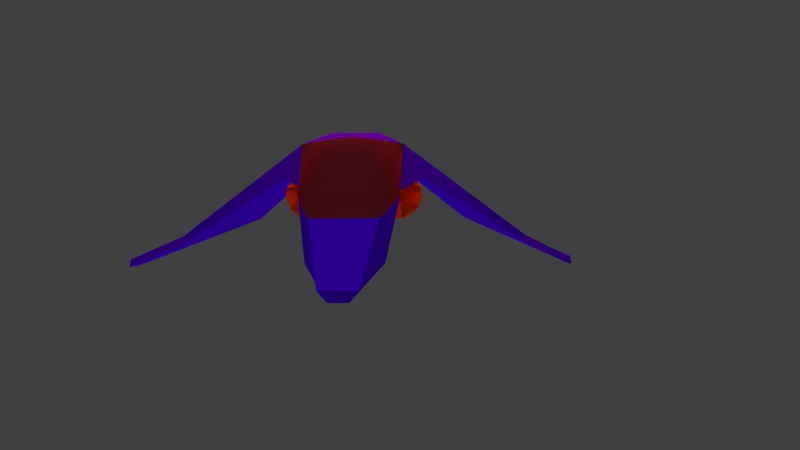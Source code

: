 # Source: ship1.blend  (saved by Blender 2.61.0; exported with 4.5.12 LTS)
import bpy
from mathutils import Matrix  # noqa: F401  (used for matrix-valued properties, if any)

bpy.ops.wm.read_factory_settings(use_empty=True)
scene = bpy.context.scene
scene.name = 'Scene'

# ---- collections
col_collection_1 = bpy.data.collections.new('Collection 1'); scene.collection.children.link(col_collection_1)

# ---- materials (node trees are filled in below, after node groups)
mat_material = bpy.data.materials.new('Material')
mat_material.alpha_threshold = 0.0
mat_material.use_transparent_shadow = False
mat_material.diffuse_color = (0.06741, 0.0, 0.8, 1.0)
mat_material.roughness = 0.5
mat_material.line_color = (0.0, 0.0, 0.0, 1.0)
mat_material_001 = bpy.data.materials.new('Material.001')
mat_material_001.alpha_threshold = 0.0
mat_material_001.use_transparent_shadow = False
mat_material_001.diffuse_color = (0.1193, 0.01095, 0.01702, 1.0)
mat_material_001.roughness = 0.5
mat_material_001.line_color = (0.0, 0.0, 0.0, 0.7)
mat_material_002 = bpy.data.materials.new('Material.002')
mat_material_002.alpha_threshold = 0.0
mat_material_002.use_transparent_shadow = False
mat_material_002.diffuse_color = (0.8, 0.07216, 0.0, 1.0)
mat_material_002.roughness = 0.5
mat_material_002.line_color = (0.0, 0.0, 0.0, 1.0)

# ---- material node trees

# ---- world
world_world = bpy.data.worlds.new('World'); scene.world = world_world
world_world.color = (0.05088, 0.05088, 0.05088)
world_world.use_sun_shadow = False
world_world.sun_shadow_jitter_overblur = 0.0
world_world.cycles.sampling_method = 'MANUAL'
world_world.cycles.sample_map_resolution = 256

# ---- cameras
cam_camera = bpy.data.cameras.new('Camera')
cam_camera.clip_end = 100.0
cam_camera.lens = 35.0
cam_camera.sensor_width = 32.0
cam_camera.sensor_height = 18.0
cam_camera.ortho_scale = 7.314
cam_camera.dof.focus_distance = 0.0
cam_camera.dof.aperture_fstop = 128.0

# ---- lights
light_point_003 = bpy.data.lights.new('Point.003', 'POINT')
light_point_003.color = (1.0, 0.0, 0.0)
light_point_003.transmission_factor = 0.0
light_point_003.energy = 100.0
light_point_003.shadow_buffer_clip_start = 0.5
light_point_003.shadow_soft_size = 1.0
light_point_003.shadow_maximum_resolution = 0.006
light_point_003.use_absolute_resolution = True
light_point_003.cycles.use_multiple_importance_sampling = False
light_point_002 = bpy.data.lights.new('Point.002', 'POINT')
light_point_002.color = (1.0, 0.0, 0.0)
light_point_002.transmission_factor = 0.0
light_point_002.energy = 100.0
light_point_002.shadow_buffer_clip_start = 0.5
light_point_002.shadow_soft_size = 1.0
light_point_002.shadow_maximum_resolution = 0.006
light_point_002.use_absolute_resolution = True
light_point_002.cycles.use_multiple_importance_sampling = False
light_point_001 = bpy.data.lights.new('Point.001', 'POINT')
light_point_001.color = (1.0, 0.0, 0.0)
light_point_001.transmission_factor = 0.0
light_point_001.energy = 100.0
light_point_001.shadow_buffer_clip_start = 0.5
light_point_001.shadow_soft_size = 1.0
light_point_001.shadow_maximum_resolution = 0.006
light_point_001.use_absolute_resolution = True
light_point_001.cycles.use_multiple_importance_sampling = False
light_point = bpy.data.lights.new('Point', 'POINT')
light_point.color = (1.0, 0.0, 0.0)
light_point.transmission_factor = 0.0
light_point.energy = 100.0
light_point.shadow_buffer_clip_start = 0.5
light_point.shadow_soft_size = 1.0
light_point.shadow_maximum_resolution = 0.006
light_point.use_absolute_resolution = True
light_point.cycles.use_multiple_importance_sampling = False
light_lamp_001 = bpy.data.lights.new('Lamp.001', 'SUN')
light_lamp_001.transmission_factor = 0.0
light_lamp_001.cutoff_distance = 30.0
light_lamp_001.angle = 1.571
light_lamp_001.energy = 1.0
light_lamp_001.shadow_buffer_clip_start = 1.001
light_lamp_001.shadow_soft_size = 1.0
light_lamp_001.shadow_cascade_max_distance = 1000.0
light_lamp_001.cycles.use_multiple_importance_sampling = False
light_lamp = bpy.data.lights.new('Lamp', 'SUN')
light_lamp.transmission_factor = 0.0
light_lamp.cutoff_distance = 30.0
light_lamp.angle = 1.571
light_lamp.energy = 1.0
light_lamp.shadow_buffer_clip_start = 1.001
light_lamp.shadow_soft_size = 1.0
light_lamp.shadow_cascade_max_distance = 1000.0
light_lamp.cycles.use_multiple_importance_sampling = False

# ---- meshes
me_cube = bpy.data.meshes.new('Cube')
me_cube.from_pydata([(0.52, -0.9958, 0.05595), (0.5785, -0.9958, 0.05018), (0.6348, -0.9958, 0.03311), (0.6867, -0.9958, 0.00539), (0.7321, -0.2089, -0.03192), (0.7694, -0.2089, -0.07738), (0.7972, -0.2089, -0.1292), (0.8142, -0.2089, -0.1855), (0.82, -0.2089, -0.2441), (0.8142, -0.2089, -0.3026), (0.7972, -0.2089, -0.3589), (0.7694, -0.2089, -0.4107), (0.7321, -0.2089, -0.4562), (0.6867, -0.2089, -0.4935), (0.6348, -0.2089, -0.5212), (0.5785, -0.2089, -0.5383), (0.52, -0.2089, -0.5441), (0.4615, -0.2089, -0.5383), (0.4052, -0.2089, -0.5212), (0.3533, -0.2089, -0.4935), (0.3079, -0.2089, -0.4562), (0.2706, -0.2089, -0.4107), (0.2428, -0.2089, -0.3589), (0.2258, -0.2089, -0.3026), (0.22, -0.4558, -0.2441), (0.2258, -0.6573, -0.1855), (0.2428, -0.8703, -0.1292), (0.2706, -1.113, -0.07738), (0.3079, -1.06, -0.03192), (0.3533, -0.9958, 0.00539), (0.4052, -1.025, 0.03311), (0.4615, -0.9958, 0.05018), (0.331, -1.409, -0.05233), (0.3683, -1.409, -0.056), (0.4041, -1.409, -0.06687), (0.4372, -1.409, -0.08452), (0.4661, -1.409, -0.1083), (0.4898, -1.409, -0.1372), (0.5075, -1.409, -0.1702), (0.5184, -1.409, -0.2061), (0.522, -1.409, -0.2433), (0.5184, -1.409, -0.2806), (0.5075, -1.409, -0.3164), (0.4898, -1.409, -0.3494), (0.4661, -1.409, -0.3784), (0.4372, -1.409, -0.4021), (0.4041, -1.409, -0.4198), (0.3683, -1.409, -0.4306), (0.331, -1.409, -0.4343), (0.2938, -1.409, -0.4306), (0.258, -1.409, -0.4198), (0.2249, -1.409, -0.4021), (0.196, -1.409, -0.3784), (0.1722, -1.409, -0.3494), (0.1546, -1.409, -0.3164), (0.1437, -1.409, -0.2806), (0.1401, -1.409, -0.2433), (0.1437, -1.409, -0.2061), (0.1546, -1.409, -0.1702), (0.1722, -1.409, -0.1372), (0.196, -1.409, -0.1083), (0.2249, -1.409, -0.08452), (0.258, -1.409, -0.06687), (0.2938, -1.409, -0.056), (0.52, -0.632, -0.09633), (0.42, -0.8581, -0.2441), (-0.52, -0.9957, 0.05997), (-0.4615, -0.9957, 0.05421), (-0.4052, -1.025, 0.03713), (-0.3533, -0.9957, 0.009412), (-0.3079, -1.06, -0.0279), (-0.2706, -1.113, -0.07336), (-0.2428, -0.8702, -0.1252), (-0.2258, -0.6572, -0.1815), (-0.22, -0.4557, -0.24), (-0.2258, -0.2088, -0.2986), (-0.2428, -0.2088, -0.3548), (-0.2706, -0.2088, -0.4067), (-0.3079, -0.2088, -0.4522), (-0.3533, -0.2088, -0.4895), (-0.4052, -0.2088, -0.5172), (-0.4615, -0.2088, -0.5343), (-0.52, -0.2088, -0.54), (-0.5785, -0.2088, -0.5343), (-0.6348, -0.2088, -0.5172), (-0.6867, -0.2088, -0.4895), (-0.7321, -0.2088, -0.4522), (-0.7694, -0.2088, -0.4067), (-0.7972, -0.2088, -0.3548), (-0.8142, -0.2088, -0.2986), (-0.82, -0.2088, -0.24), (-0.8142, -0.2088, -0.1815), (-0.7972, -0.2088, -0.1252), (-0.7694, -0.2088, -0.07336), (-0.7321, -0.2088, -0.0279), (-0.6867, -0.9957, 0.009412), (-0.6348, -0.9957, 0.03713), (-0.5785, -0.9957, 0.05421), (-0.331, -1.409, -0.04977), (-0.2938, -1.409, -0.05344), (-0.258, -1.409, -0.06431), (-0.2249, -1.409, -0.08196), (-0.196, -1.409, -0.1057), (-0.1722, -1.409, -0.1347), (-0.1546, -1.409, -0.1677), (-0.1437, -1.409, -0.2035), (-0.1401, -1.409, -0.2408), (-0.1437, -1.409, -0.278), (-0.1546, -1.409, -0.3138), (-0.1722, -1.409, -0.3469), (-0.196, -1.409, -0.3758), (-0.2249, -1.409, -0.3996), (-0.258, -1.409, -0.4172), (-0.2938, -1.409, -0.4281), (-0.331, -1.409, -0.4317), (-0.3683, -1.409, -0.4281), (-0.4041, -1.409, -0.4172), (-0.4372, -1.409, -0.3996), (-0.4661, -1.409, -0.3758), (-0.4898, -1.409, -0.3469), (-0.5075, -1.409, -0.3138), (-0.5184, -1.409, -0.278), (-0.522, -1.409, -0.2408), (-0.5184, -1.409, -0.2035), (-0.5075, -1.409, -0.1677), (-0.4898, -1.409, -0.1347), (-0.4661, -1.409, -0.1057), (-0.4372, -1.409, -0.08196), (-0.4041, -1.409, -0.06431), (-0.3683, -1.409, -0.05344), (-0.52, -0.6319, -0.09231), (-0.42, -0.858, -0.24), (0.8326, -0.203, -0.03015), (0.4089, -1.331, -0.03015), (-0.4089, -1.331, -0.03015), (-0.8326, -0.203, -0.03015), (0.6007, -0.203, 0.3903), (0.4089, -1.331, 0.1548), (-0.4089, -1.331, 0.1548), (-0.6007, -0.203, 0.3903), (-1.455, -2.0, -0.9378), (-2.007, 0.14, -0.6324), (2.007, 0.14, -0.6324), (1.455, -2.0, -0.9378), (-2.007, 0.14, -0.7227), (-1.455, -2.0, -1.028), (1.455, -2.0, -1.028), (2.007, 0.14, -0.7227), (2.605, 0.05139, -1.028), (2.402, 0.9841, -0.7292), (2.376, 0.9841, -0.6389), (2.579, 0.05139, -0.9378), (-2.605, 0.05139, -1.028), (-2.402, 0.9841, -0.7292), (-2.579, 0.05139, -0.9378), (-2.376, 0.9841, -0.6389), (-0.3313, -0.203, -0.3053), (0.3313, -0.203, -0.3053), (-0.4125, 1.585, -0.5022), (0.4125, 1.585, -0.5022), (0.3559, 1.585, -0.03015), (-0.3559, 1.585, -0.03015), (-0.1951, 2.554, -0.4443), (0.1951, 2.554, -0.4443), (-0.1011, 2.531, -0.5692), (0.1011, 2.531, -0.5692), (0.5644, 0.6909, -0.03015), (-0.5644, 0.6909, -0.03015), (0.0, -1.568, 0.1548), (-0.3004, -0.7672, 0.4231), (0.3004, -0.7672, 0.4231), (-0.4227, 0.6909, 0.239), (0.4227, 0.6909, 0.239), (-0.4771, 0.2439, 0.3521), (-0.4262, 1.138, 0.04458), (0.4771, 0.2439, 0.3521), (0.4262, 1.138, 0.04458), (-0.5281, 0.02049, 0.3611), (-0.4452, 0.4674, 0.2994), (-0.4238, 1.361, -0.03083), (-0.4173, 0.9143, 0.1416), (0.5281, 0.02049, 0.3611), (0.4452, 0.4674, 0.2994), (0.4238, 1.361, -0.03083), (0.4173, 0.9143, 0.1416), (0.0, 0.6909, 0.414), (0.0, 0.2439, 0.5271), (0.0, 1.138, 0.2196), (0.0, 0.02049, 0.5113), (0.0, 0.4674, 0.4744), (0.0, 0.9143, 0.3166), (0.0, 1.361, 0.08487), (0.2815, 0.6909, 0.388), (-0.2815, 0.6909, 0.388), (0.2909, 0.2439, 0.501), (-0.2909, 0.2439, 0.501), (-0.2721, 1.138, 0.1936), (0.2721, 1.138, 0.1936), (0.2957, 0.02049, 0.4852), (-0.2957, 0.02049, 0.4852), (0.2862, 0.4674, 0.4484), (-0.2862, 0.4674, 0.4484), (0.2768, 0.9143, 0.2906), (-0.2768, 0.9143, 0.2906), (-0.2673, 1.361, 0.08767), (0.2673, 1.361, 0.08767)], [], [(65, 36, 35), (65, 47, 46), (131, 118, 117), (131, 129, 128), (132, 133, 157), (134, 135, 156), (138, 168, 169), (136, 170, 137), (138, 169, 139), (139, 177, 167), (180, 174, 167), (174, 179, 167), (183, 176, 166), (176, 184, 166), (181, 136, 166), (181, 198, 136), (199, 177, 139), (179, 204, 161), (205, 183, 160), (159, 160, 183), (159, 183, 166), (158, 179, 161), (158, 167, 179), (98, 66, 129), (94, 126, 95), (102, 103, 71), (69, 101, 70), (28, 61, 29), (27, 59, 60), (3, 36, 4), (0, 32, 33), (191, 205, 160), (188, 199, 139), (138, 134, 168), (156, 135, 139), (157, 136, 132), (126, 128, 127), (124, 126, 125), (91, 92, 93), (89, 90, 91), (120, 122, 121), (87, 88, 89), (118, 120, 119), (85, 86, 87), (115, 117, 116), (83, 84, 85), (113, 115, 114), (81, 82, 83), (111, 113, 112), (79, 80, 81), (109, 111, 110), (77, 78, 79), (107, 109, 108), (75, 76, 77), (105, 107, 106), (103, 105, 104), (101, 103, 102), (99, 101, 100), (99, 98, 129), (61, 63, 62), (59, 61, 60), (57, 59, 58), (55, 57, 56), (53, 55, 54), (21, 22, 23), (51, 53, 52), (19, 20, 21), (49, 51, 50), (17, 18, 19), (47, 49, 48), (15, 16, 17), (13, 14, 15), (44, 46, 45), (11, 12, 13), (42, 44, 43), (9, 10, 11), (7, 8, 9), (38, 40, 39), (5, 6, 7), (36, 38, 37), (33, 35, 34), (33, 32, 63), (35, 33, 63, 65), (4, 5, 7, 64), (40, 38, 36, 65), (11, 64, 7, 9), (46, 44, 42, 65), (15, 64, 11, 13), (19, 64, 15, 17), (51, 49, 47, 65), (23, 64, 19, 21), (55, 53, 51, 65), (59, 57, 55, 65), (63, 61, 59, 65), (101, 99, 129, 131), (105, 103, 101, 131), (109, 107, 105, 131), (79, 130, 75, 77), (113, 111, 109, 131), (83, 130, 79, 81), (117, 115, 113, 131), (87, 130, 83, 85), (122, 120, 118, 131), (91, 130, 87, 89), (94, 130, 91, 93), (128, 126, 124, 131), (159, 166, 136, 157), (158, 156, 139, 167), (137, 168, 134, 133), (198, 188, 139, 136), (204, 191, 160, 161), (179, 183, 160, 161), (179, 167, 166, 183), (167, 139, 136, 166), (36, 37, 5, 4), (37, 38, 6, 5), (38, 39, 7, 6), (39, 40, 8, 7), (8, 40, 41, 9), (9, 41, 42, 10), (10, 42, 43, 11), (11, 43, 44, 12), (12, 44, 45, 13), (13, 45, 46, 14), (14, 46, 47, 15), (15, 47, 48, 16), (16, 48, 49, 17), (17, 49, 50, 18), (18, 50, 51, 19), (19, 51, 52, 20), (20, 52, 53, 21), (21, 53, 54, 22), (22, 54, 55, 23), (23, 55, 56, 24), (24, 56, 57, 25), (25, 57, 58, 26), (26, 58, 59, 27), (61, 62, 30, 29), (62, 63, 31, 30), (0, 31, 63, 32), (66, 98, 99, 67), (67, 99, 100, 68), (68, 100, 101, 69), (103, 104, 72, 71), (104, 105, 73, 72), (105, 106, 74, 73), (106, 107, 75, 74), (107, 108, 76, 75), (108, 109, 77, 76), (109, 110, 78, 77), (110, 111, 79, 78), (111, 112, 80, 79), (112, 113, 81, 80), (113, 114, 82, 81), (114, 115, 83, 82), (115, 116, 84, 83), (116, 117, 85, 84), (117, 118, 86, 85), (118, 119, 87, 86), (119, 120, 88, 87), (120, 121, 89, 88), (121, 122, 90, 89), (90, 122, 123, 91), (91, 123, 124, 92), (92, 124, 125, 93), (93, 125, 126, 94), (194, 198, 181, 175), (186, 188, 198, 194), (186, 195, 199, 188), (195, 173, 177, 199), (182, 200, 194, 175), (200, 189, 186, 194), (201, 195, 186, 189), (178, 173, 195, 201), (172, 192, 200, 182), (192, 185, 189, 200), (193, 201, 189, 185), (171, 178, 201, 193), (184, 202, 192, 172), (202, 190, 185, 192), (203, 193, 185, 190), (180, 171, 193, 203), (176, 197, 202, 184), (197, 187, 190, 202), (196, 203, 190, 187), (174, 180, 203, 196), (183, 205, 197, 176), (205, 191, 187, 197), (204, 196, 187, 191), (179, 174, 196, 204), (175, 181, 166, 182), (173, 178, 167, 177), (184, 172, 182, 166), (178, 171, 180, 167), (169, 170, 136, 139), (137, 170, 169, 168), (139, 141, 140, 138), (143, 142, 136, 137), (139, 135, 144, 141), (138, 140, 145, 134), (134, 145, 144, 135), (137, 133, 146, 143), (136, 142, 147, 132), (133, 132, 147, 146), (146, 147, 149, 148), (142, 150, 149, 147), (148, 151, 143, 146), (145, 152, 153, 144), (140, 154, 152, 145), (153, 155, 141, 144), (143, 151, 150, 142), (140, 141, 155, 154), (150, 151, 148, 149), (155, 153, 152, 154), (158, 159, 157, 156), (163, 162, 161, 160), (161, 162, 164, 158), (165, 163, 160, 159), (164, 165, 159, 158), (165, 164, 162, 163), (156, 157, 133, 134), (97, 128, 129, 66), (96, 127, 128, 97), (95, 126, 127, 96), (70, 101, 102, 71), (131, 124, 123, 122), (28, 27, 60, 61), (3, 2, 35, 36), (2, 1, 34, 35), (1, 0, 33, 34), (65, 42, 41, 40)])
me_cube.polygons.foreach_set('use_smooth', [1, 1, 1, 1, 0, 0, 0, 0, 0, 1, 1, 1, 1, 1, 1, 1, 1, 1, 1, 0, 0, 0, 0, 1, 1, 1, 1, 1, 1, 1, 1, 1, 1, 0, 0, 0, 1, 1, 1, 1, 1, 1, 1, 1, 1, 1, 1, 1, 1, 1, 1, 1, 1, 1, 1, 1, 1, 1, 1, 1, 1, 1, 1, 1, 1, 1, 1, 1, 1, 1, 1, 1, 1, 1, 1, 1, 1, 1, 1, 1, 1, 1, 1, 1, 1, 1, 1, 1, 1, 1, 1, 1, 1, 1, 1, 1, 1, 1, 1, 1, 1, 1, 1, 1, 1, 1, 0, 0, 0, 1, 1, 0, 1, 1, 1, 1, 1, 1, 1, 1, 1, 1, 1, 1, 1, 1, 1, 1, 1, 1, 1, 1, 1, 1, 1, 1, 1, 1, 1, 1, 1, 1, 1, 1, 1, 1, 1, 1, 1, 1, 1, 1, 1, 1, 1, 1, 1, 1, 1, 1, 1, 1, 1, 1, 1, 1, 1, 1, 1, 1, 1, 1, 1, 1, 1, 1, 1, 1, 1, 1, 1, 1, 1, 1, 1, 1, 1, 1, 1, 1, 1, 1, 1, 1, 0, 0, 0, 0, 0, 0, 0, 0, 0, 0, 0, 0, 0, 0, 0, 0, 0, 0, 0, 0, 0, 0, 0, 0, 0, 0, 0, 1, 1, 1, 1, 1, 1, 1, 1, 1, 1])
me_cube.polygons.foreach_set('material_index', [2, 2, 2, 2, 0, 0, 0, 0, 0, 1, 1, 1, 1, 1, 1, 1, 1, 1, 1, 0, 0, 0, 0, 0, 2, 0, 0, 0, 0, 0, 0, 1, 1, 0, 0, 0, 2, 2, 2, 2, 2, 2, 2, 2, 2, 2, 2, 2, 2, 2, 2, 2, 2, 2, 2, 2, 2, 2, 2, 2, 2, 2, 2, 2, 2, 2, 2, 2, 2, 2, 2, 2, 2, 2, 2, 2, 2, 2, 2, 2, 2, 2, 2, 2, 2, 2, 2, 2, 2, 2, 2, 2, 2, 2, 2, 2, 2, 2, 2, 2, 2, 2, 2, 2, 2, 2, 0, 0, 0, 1, 1, 0, 0, 0, 0, 0, 0, 0, 0, 0, 0, 0, 0, 0, 0, 0, 0, 0, 0, 0, 0, 0, 0, 0, 0, 0, 0, 0, 0, 0, 0, 0, 0, 0, 0, 0, 0, 0, 0, 0, 0, 0, 0, 0, 0, 0, 0, 0, 0, 0, 0, 0, 0, 0, 0, 0, 1, 1, 1, 1, 1, 1, 1, 1, 1, 1, 1, 1, 1, 1, 1, 1, 1, 1, 1, 1, 1, 1, 1, 1, 1, 1, 1, 1, 0, 0, 0, 0, 0, 0, 0, 0, 0, 0, 0, 0, 0, 0, 0, 0, 0, 0, 0, 0, 0, 0, 0, 0, 0, 0, 0, 0, 0, 0, 0, 2, 0, 0, 0, 0, 2])
_uv = me_cube.uv_layers.new(name='UVMap')
_uv.uv.foreach_set('vector', [0.8489, 0.06656, 0.818, 0.1031, 0.8106, 0.09703, 0.8489, 0.06656, 0.9, 0.07238, 0.8966, 0.08183, 0.5919, 0.8925, 0.6224, 0.8565, 0.6297, 0.8625, 0.5919, 0.8925, 0.5416, 0.8868, 0.5449, 0.8774, 0.3786, 0.3089, 0.2205, 0.2381, 0.3816, 0.2299, 0.2253, 0.1197, 0.3853, 0.05959, 0.3864, 0.1371, 0.1916, 0.1167, 0.1921, 0.1778, 0.09094, 0.1257, 0.0, 0.2758, 0.09036, 0.2204, 0.1869, 0.2384, 0.1916, 0.1167, 0.09094, 0.1257, 0.00765, 0.06056, 0.9273, 0.9308, 0.9216, 0.9082, 0.9417, 0.8398, 0.9153, 0.8244, 0.9171, 0.8013, 0.9417, 0.8398, 0.9171, 0.8013, 0.9168, 0.7783, 0.9417, 0.8398, 0.8265, 0.7783, 0.8262, 0.8013, 0.8016, 0.8398, 0.8262, 0.8013, 0.828, 0.8244, 0.8016, 0.8398, 0.8217, 0.9082, 0.816, 0.9308, 0.8016, 0.8398, 0.8217, 0.9082, 0.8457, 0.9088, 0.816, 0.9308, 0.8976, 0.9088, 0.9216, 0.9082, 0.9273, 0.9308, 0.9168, 0.7783, 0.8978, 0.7823, 0.9068, 0.7574, 0.8455, 0.7823, 0.8265, 0.7783, 0.8365, 0.7574, 0.586, 0.1992, 0.619, 0.2283, 0.595, 0.2471, 0.586, 0.1992, 0.595, 0.2471, 0.5074, 0.2713, 0.5846, 0.167, 0.5936, 0.118, 0.619, 0.1365, 0.5846, 0.167, 0.5074, 0.09647, 0.5936, 0.118, 0.7705, 0.7282, 0.7574, 0.7571, 0.7684, 0.728, 0.6483, 0.7475, 0.7632, 0.7247, 0.7386, 0.7505, 0.7794, 0.7265, 0.7807, 0.7262, 0.7833, 0.7396, 0.7768, 0.7551, 0.7776, 0.7271, 0.7809, 0.7457, 0.6567, 0.8656, 0.6752, 0.8689, 0.6474, 0.8697, 0.6627, 0.8632, 0.676, 0.8659, 0.6757, 0.8671, 0.652, 0.9075, 0.6776, 0.8832, 0.6549, 0.9969, 0.6455, 0.8889, 0.674, 0.8759, 0.6743, 0.8781, 0.8716, 0.7819, 0.8455, 0.7823, 0.8365, 0.7574, 0.8716, 0.9089, 0.8976, 0.9088, 0.9273, 0.9308, 0.1916, 0.1167, 0.2253, 0.1197, 0.1921, 0.1778, 0.3864, 0.1371, 0.3853, 0.05959, 0.4128, 0.0, 0.3816, 0.2299, 0.4069, 0.3718, 0.3786, 0.3089, 0.556, 0.862, 0.5449, 0.8774, 0.5498, 0.8691, 0.571, 0.8519, 0.556, 0.862, 0.5631, 0.8563, 0.4815, 0.8603, 0.4811, 0.8558, 0.4812, 0.8516, 0.4842, 0.8691, 0.4825, 0.8647, 0.4815, 0.8603, 0.6059, 0.849, 0.5882, 0.8475, 0.5971, 0.8475, 0.4897, 0.877, 0.4866, 0.8732, 0.4842, 0.8691, 0.6224, 0.8565, 0.6059, 0.849, 0.6144, 0.852, 0.4976, 0.8831, 0.4934, 0.8804, 0.4897, 0.877, 0.6408, 0.8785, 0.6297, 0.8625, 0.6359, 0.8699, 0.5072, 0.8864, 0.5023, 0.8851, 0.4976, 0.8831, 0.6452, 0.8986, 0.6408, 0.8785, 0.644, 0.8882, 0.5175, 0.8865, 0.5124, 0.8868, 0.5072, 0.8864, 0.6412, 0.9198, 0.6452, 0.8986, 0.6444, 0.9093, 0.5271, 0.8831, 0.5225, 0.8852, 0.5175, 0.8865, 0.6283, 0.9382, 0.6412, 0.9198, 0.6358, 0.9297, 0.5349, 0.8768, 0.5313, 0.8802, 0.5271, 0.8831, 0.6084, 0.9498, 0.6283, 0.9382, 0.619, 0.9451, 0.54, 0.8686, 0.5378, 0.8728, 0.5349, 0.8768, 0.5852, 0.9517, 0.6084, 0.9498, 0.5969, 0.952, 0.5636, 0.9436, 0.5852, 0.9517, 0.5739, 0.9488, 0.5479, 0.9275, 0.5636, 0.9436, 0.5548, 0.9363, 0.5405, 0.9072, 0.5479, 0.9275, 0.5431, 0.9176, 0.5405, 0.9072, 0.54, 0.8968, 0.5416, 0.8868, 0.7989, 0.03882, 0.7948, 0.06038, 0.7957, 0.04952, 0.812, 0.02012, 0.7989, 0.03882, 0.8044, 0.02884, 0.8323, 0.008406, 0.812, 0.02012, 0.8214, 0.01317, 0.8558, 0.006481, 0.8323, 0.008406, 0.8439, 0.006132, 0.8777, 0.01473, 0.8558, 0.006481, 0.8672, 0.009415, 0.3269, 0.8728, 0.3245, 0.8685, 0.3229, 0.864, 0.8936, 0.03103, 0.8777, 0.01473, 0.8866, 0.02209, 0.3337, 0.8802, 0.33, 0.8767, 0.3269, 0.8728, 0.9011, 0.05159, 0.8936, 0.03103, 0.8985, 0.04104, 0.3426, 0.885, 0.3379, 0.883, 0.3337, 0.8802, 0.9, 0.07238, 0.9011, 0.05159, 0.9016, 0.06219, 0.3527, 0.8869, 0.3476, 0.8863, 0.3426, 0.885, 0.3628, 0.8852, 0.3579, 0.8865, 0.3527, 0.8869, 0.8854, 0.09746, 0.8966, 0.08183, 0.8917, 0.09025, 0.3716, 0.8802, 0.3675, 0.8831, 0.3628, 0.8852, 0.8702, 0.1078, 0.8854, 0.09746, 0.8782, 0.1033, 0.3781, 0.873, 0.3752, 0.8769, 0.3716, 0.8802, 0.3819, 0.8647, 0.3803, 0.8689, 0.3781, 0.873, 0.8348, 0.1107, 0.8527, 0.1123, 0.8437, 0.1123, 0.3833, 0.8563, 0.3828, 0.8605, 0.3819, 0.8647, 0.818, 0.1031, 0.8348, 0.1107, 0.8261, 0.1077, 0.7994, 0.08076, 0.8106, 0.09703, 0.8043, 0.08953, 0.7994, 0.08076, 0.7961, 0.07093, 0.7948, 0.06038, 0.8106, 0.09703, 0.7994, 0.08076, 0.7948, 0.06038, 0.8489, 0.06656, 0.3833, 0.8523, 0.3833, 0.8563, 0.3819, 0.8647, 0.3543, 0.8475, 0.8527, 0.1123, 0.8348, 0.1107, 0.818, 0.1031, 0.8489, 0.06656, 0.3716, 0.8802, 0.3543, 0.8475, 0.3819, 0.8647, 0.3781, 0.873, 0.8966, 0.08183, 0.8854, 0.09746, 0.8702, 0.1078, 0.8489, 0.06656, 0.3527, 0.8869, 0.3543, 0.8475, 0.3716, 0.8802, 0.3628, 0.8852, 0.3337, 0.8802, 0.3543, 0.8475, 0.3527, 0.8869, 0.3426, 0.885, 0.8936, 0.03103, 0.9011, 0.05159, 0.9, 0.07238, 0.8489, 0.06656, 0.3229, 0.864, 0.3543, 0.8475, 0.3337, 0.8802, 0.3269, 0.8728, 0.8558, 0.006481, 0.8777, 0.01473, 0.8936, 0.03103, 0.8489, 0.06656, 0.812, 0.02012, 0.8323, 0.008406, 0.8558, 0.006481, 0.8489, 0.06656, 0.7948, 0.06038, 0.7989, 0.03882, 0.812, 0.02012, 0.8489, 0.06656, 0.5479, 0.9275, 0.5405, 0.9072, 0.5416, 0.8868, 0.5919, 0.8925, 0.5852, 0.9517, 0.5636, 0.9436, 0.5479, 0.9275, 0.5919, 0.8925, 0.6283, 0.9382, 0.6084, 0.9498, 0.5852, 0.9517, 0.5919, 0.8925, 0.5271, 0.8831, 0.5124, 0.8475, 0.54, 0.8686, 0.5349, 0.8768, 0.6452, 0.8986, 0.6412, 0.9198, 0.6283, 0.9382, 0.5919, 0.8925, 0.5072, 0.8864, 0.5124, 0.8475, 0.5271, 0.8831, 0.5175, 0.8865, 0.6297, 0.8625, 0.6408, 0.8785, 0.6452, 0.8986, 0.5919, 0.8925, 0.4897, 0.877, 0.5124, 0.8475, 0.5072, 0.8864, 0.4976, 0.8831, 0.5882, 0.8475, 0.6059, 0.849, 0.6224, 0.8565, 0.5919, 0.8925, 0.4815, 0.8603, 0.5124, 0.8475, 0.4897, 0.877, 0.4842, 0.8691, 0.4818, 0.8475, 0.5124, 0.8475, 0.4815, 0.8603, 0.4812, 0.8516, 0.5449, 0.8774, 0.556, 0.862, 0.571, 0.8519, 0.5919, 0.8925, 0.586, 0.1992, 0.5074, 0.2713, 0.4069, 0.3718, 0.3816, 0.2299, 0.5846, 0.167, 0.3864, 0.1371, 0.4128, 0.0, 0.5074, 0.09647, 0.1869, 0.2384, 0.1921, 0.1778, 0.2253, 0.1197, 0.2205, 0.2381, 0.8457, 0.9088, 0.8716, 0.9089, 0.9273, 0.9308, 0.816, 0.9308, 0.8978, 0.7823, 0.8716, 0.7819, 0.8365, 0.7574, 0.9068, 0.7574, 0.774, 0.09573, 0.774, 0.01653, 0.7948, 0.02287, 0.7948, 0.08939, 0.774, 0.09573, 0.7113, 0.1089, 0.7113, 0.003391, 0.774, 0.01653, 0.7113, 0.1089, 0.619, 0.1123, 0.619, 0.0, 0.7113, 0.003391, 0.6776, 0.8832, 0.6792, 0.8841, 0.6763, 1.0, 0.6549, 0.9969, 0.6792, 0.8841, 0.6818, 0.8849, 0.6986, 0.9992, 0.6763, 1.0, 0.6818, 0.8849, 0.6845, 0.8851, 0.7207, 0.9943, 0.6986, 0.9992, 0.6845, 0.8851, 0.6872, 0.8847, 0.7414, 0.9853, 0.7207, 0.9943, 0.7414, 0.9853, 0.6872, 0.8847, 0.6895, 0.8835, 0.7599, 0.9725, 0.7599, 0.9725, 0.6895, 0.8835, 0.6915, 0.8818, 0.7759, 0.9562, 0.7759, 0.9562, 0.6915, 0.8818, 0.693, 0.8798, 0.7885, 0.937, 0.7885, 0.937, 0.693, 0.8798, 0.6941, 0.8774, 0.7972, 0.9158, 0.7972, 0.9158, 0.6941, 0.8774, 0.6945, 0.875, 0.8016, 0.8933, 0.8016, 0.8933, 0.6945, 0.875, 0.6944, 0.8725, 0.8016, 0.8705, 0.8016, 0.8705, 0.6944, 0.8725, 0.6938, 0.8699, 0.7973, 0.8483, 0.7973, 0.8483, 0.6938, 0.8699, 0.6927, 0.8677, 0.7891, 0.8273, 0.7891, 0.8273, 0.6927, 0.8677, 0.6912, 0.8657, 0.7772, 0.8084, 0.7772, 0.8084, 0.6912, 0.8657, 0.6895, 0.8641, 0.7622, 0.7918, 0.7622, 0.7918, 0.6895, 0.8641, 0.6875, 0.8629, 0.7445, 0.7781, 0.7445, 0.7781, 0.6875, 0.8629, 0.6855, 0.8621, 0.7247, 0.7676, 0.7247, 0.7676, 0.6855, 0.8621, 0.6834, 0.8618, 0.7031, 0.7607, 0.7031, 0.7607, 0.6834, 0.8618, 0.6815, 0.8619, 0.6802, 0.7574, 0.6802, 0.7574, 0.6815, 0.8619, 0.6798, 0.8624, 0.6565, 0.7581, 0.6565, 0.7581, 0.6798, 0.8624, 0.6782, 0.8632, 0.6546, 0.807, 0.6546, 0.807, 0.6782, 0.8632, 0.6771, 0.8641, 0.6557, 0.8307, 0.6557, 0.8307, 0.6771, 0.8641, 0.6764, 0.865, 0.6583, 0.8453, 0.6583, 0.8453, 0.6764, 0.865, 0.676, 0.8659, 0.6627, 0.8632, 0.6752, 0.8689, 0.6746, 0.8713, 0.649, 0.8764, 0.6474, 0.8697, 0.6746, 0.8713, 0.6742, 0.8737, 0.6452, 0.8826, 0.649, 0.8764, 0.6455, 0.8889, 0.6452, 0.8826, 0.6742, 0.8737, 0.674, 0.8759, 0.7574, 0.7571, 0.7705, 0.7282, 0.7727, 0.7281, 0.7638, 0.7574, 0.7638, 0.7574, 0.7727, 0.7281, 0.7752, 0.7277, 0.7701, 0.7536, 0.7701, 0.7536, 0.7752, 0.7277, 0.7776, 0.7271, 0.7768, 0.7551, 0.7807, 0.7262, 0.7816, 0.7258, 0.8015, 0.7441, 0.7833, 0.7396, 0.7816, 0.7258, 0.7825, 0.7251, 0.8163, 0.7467, 0.8015, 0.7441, 0.7825, 0.7251, 0.7834, 0.7239, 0.8402, 0.7478, 0.8163, 0.7467, 0.7834, 0.7239, 0.7842, 0.7224, 0.8893, 0.7457, 0.8402, 0.7478, 0.7842, 0.7224, 0.7847, 0.7206, 0.89, 0.7219, 0.8893, 0.7457, 0.7847, 0.7206, 0.7848, 0.7186, 0.8867, 0.6988, 0.89, 0.7219, 0.7848, 0.7186, 0.7845, 0.7166, 0.8796, 0.6771, 0.8867, 0.6988, 0.7845, 0.7166, 0.7838, 0.7146, 0.8691, 0.6571, 0.8796, 0.6771, 0.7838, 0.7146, 0.7826, 0.7126, 0.8553, 0.6393, 0.8691, 0.6571, 0.7826, 0.7126, 0.781, 0.7108, 0.8386, 0.6241, 0.8553, 0.6393, 0.781, 0.7108, 0.779, 0.7093, 0.8194, 0.6122, 0.8386, 0.6241, 0.779, 0.7093, 0.7767, 0.7082, 0.7983, 0.6039, 0.8194, 0.6122, 0.7767, 0.7082, 0.7741, 0.7075, 0.7759, 0.5997, 0.7983, 0.6039, 0.7741, 0.7075, 0.7715, 0.7075, 0.753, 0.5997, 0.7759, 0.5997, 0.7715, 0.7075, 0.769, 0.7079, 0.7303, 0.6041, 0.753, 0.5997, 0.769, 0.7079, 0.7666, 0.709, 0.7089, 0.6128, 0.7303, 0.6041, 0.7666, 0.709, 0.7645, 0.7105, 0.6895, 0.6255, 0.7089, 0.6128, 0.7645, 0.7105, 0.7628, 0.7126, 0.673, 0.6416, 0.6895, 0.6255, 0.7628, 0.7126, 0.7616, 0.715, 0.6601, 0.6603, 0.673, 0.6416, 0.6601, 0.6603, 0.7616, 0.715, 0.7612, 0.7177, 0.6511, 0.6812, 0.6511, 0.6812, 0.7612, 0.7177, 0.7614, 0.7204, 0.6461, 0.7034, 0.6461, 0.7034, 0.7614, 0.7204, 0.7622, 0.723, 0.6452, 0.7259, 0.6452, 0.7259, 0.7622, 0.723, 0.7632, 0.7247, 0.6483, 0.7475, 0.8474, 0.8896, 0.8457, 0.9088, 0.8217, 0.9082, 0.8269, 0.8879, 0.8716, 0.8898, 0.8716, 0.9089, 0.8457, 0.9088, 0.8474, 0.8896, 0.8716, 0.8898, 0.8959, 0.8896, 0.8976, 0.9088, 0.8716, 0.9089, 0.8959, 0.8896, 0.9164, 0.8879, 0.9216, 0.9082, 0.8976, 0.9088, 0.8284, 0.8674, 0.8472, 0.8702, 0.8474, 0.8896, 0.8269, 0.8879, 0.8472, 0.8702, 0.8716, 0.8705, 0.8716, 0.8898, 0.8474, 0.8896, 0.8961, 0.8702, 0.8959, 0.8896, 0.8716, 0.8898, 0.8716, 0.8705, 0.9149, 0.8674, 0.9164, 0.8879, 0.8959, 0.8896, 0.8961, 0.8702, 0.8295, 0.8467, 0.8472, 0.8504, 0.8472, 0.8702, 0.8284, 0.8674, 0.8472, 0.8504, 0.8716, 0.8508, 0.8716, 0.8705, 0.8472, 0.8702, 0.8961, 0.8504, 0.8961, 0.8702, 0.8716, 0.8705, 0.8716, 0.8508, 0.9138, 0.8467, 0.9149, 0.8674, 0.8961, 0.8702, 0.8961, 0.8504, 0.828, 0.8244, 0.8464, 0.8288, 0.8472, 0.8504, 0.8295, 0.8467, 0.8464, 0.8288, 0.8716, 0.8292, 0.8716, 0.8508, 0.8472, 0.8504, 0.8969, 0.8288, 0.8961, 0.8504, 0.8716, 0.8508, 0.8716, 0.8292, 0.9153, 0.8244, 0.9138, 0.8467, 0.8961, 0.8504, 0.8969, 0.8288, 0.8262, 0.8013, 0.846, 0.8062, 0.8464, 0.8288, 0.828, 0.8244, 0.846, 0.8062, 0.8716, 0.8068, 0.8716, 0.8292, 0.8464, 0.8288, 0.8973, 0.8062, 0.8969, 0.8288, 0.8716, 0.8292, 0.8716, 0.8068, 0.9171, 0.8013, 0.9153, 0.8244, 0.8969, 0.8288, 0.8973, 0.8062, 0.8265, 0.7783, 0.8455, 0.7823, 0.846, 0.8062, 0.8262, 0.8013, 0.8455, 0.7823, 0.8716, 0.7819, 0.8716, 0.8068, 0.846, 0.8062, 0.8978, 0.7823, 0.8973, 0.8062, 0.8716, 0.8068, 0.8716, 0.7819, 0.9168, 0.7783, 0.9171, 0.8013, 0.8973, 0.8062, 0.8978, 0.7823, 0.8269, 0.8879, 0.8217, 0.9082, 0.8016, 0.8398, 0.8284, 0.8674, 0.9164, 0.8879, 0.9149, 0.8674, 0.9417, 0.8398, 0.9216, 0.9082, 0.828, 0.8244, 0.8295, 0.8467, 0.8284, 0.8674, 0.8016, 0.8398, 0.9149, 0.8674, 0.9138, 0.8467, 0.9153, 0.8244, 0.9417, 0.8398, 0.09094, 0.1257, 0.09036, 0.2204, 0.0, 0.2758, 0.00765, 0.06056, 0.1869, 0.2384, 0.09036, 0.2204, 0.09094, 0.1257, 0.1921, 0.1778, 0.798, 0.1424, 0.8322, 0.3092, 0.619, 0.2866, 0.6857, 0.1424, 0.7337, 0.3718, 0.8639, 0.542, 0.7037, 0.5997, 0.6452, 0.5038, 0.3229, 0.8614, 0.2748, 0.7873, 0.2626, 0.5279, 0.2909, 0.5369, 0.0, 0.8614, 0.01848, 0.6122, 0.05191, 0.6151, 0.03128, 0.8374, 0.03128, 0.8374, 0.05191, 0.6151, 0.2626, 0.5279, 0.2748, 0.7873, 0.3229, 0.3718, 0.3544, 0.3956, 0.3766, 0.6183, 0.3429, 0.6217, 0.6452, 0.3718, 0.6147, 0.695, 0.587, 0.7039, 0.5977, 0.4458, 0.3544, 0.3956, 0.5977, 0.4458, 0.587, 0.7039, 0.3766, 0.6183, 0.3766, 0.6183, 0.587, 0.7039, 0.5962, 0.8261, 0.5008, 0.7743, 0.6147, 0.695, 0.6131, 0.8475, 0.5962, 0.8261, 0.587, 0.7039, 0.5008, 0.7743, 0.4878, 0.7946, 0.3429, 0.6217, 0.3766, 0.6183, 0.05191, 0.6151, 0.1742, 0.4576, 0.2693, 0.4052, 0.2626, 0.5279, 0.01848, 0.6122, 0.1621, 0.4401, 0.1742, 0.4576, 0.05191, 0.6151, 0.2693, 0.4052, 0.2867, 0.3718, 0.2909, 0.5369, 0.2626, 0.5279, 0.7337, 0.3718, 0.9147, 0.505, 0.9311, 0.5997, 0.8639, 0.542, 0.619, 0.2866, 0.8322, 0.3092, 0.9163, 0.3366, 0.8269, 0.3718, 0.6131, 0.8475, 0.4878, 0.7946, 0.5008, 0.7743, 0.5962, 0.8261, 0.2867, 0.3718, 0.2693, 0.4052, 0.1742, 0.4576, 0.1621, 0.4401, 0.5846, 0.167, 0.586, 0.1992, 0.3816, 0.2299, 0.3864, 0.1371, 0.5957, 0.1853, 0.5942, 0.1827, 0.619, 0.1365, 0.619, 0.2283, 0.619, 0.1365, 0.5942, 0.1827, 0.5931, 0.1834, 0.5846, 0.167, 0.5939, 0.1855, 0.5957, 0.1853, 0.619, 0.2283, 0.586, 0.1992, 0.5931, 0.1834, 0.5939, 0.1855, 0.586, 0.1992, 0.5846, 0.167, 0.5939, 0.1855, 0.5931, 0.1834, 0.5942, 0.1827, 0.5957, 0.1853, 0.3864, 0.1371, 0.3816, 0.2299, 0.2205, 0.2381, 0.2253, 0.1197, 0.751, 0.7559, 0.7663, 0.7272, 0.7684, 0.728, 0.7574, 0.7571, 0.7446, 0.7537, 0.7645, 0.726, 0.7663, 0.7272, 0.751, 0.7559, 0.7386, 0.7505, 0.7632, 0.7247, 0.7645, 0.726, 0.7446, 0.7537, 0.7809, 0.7457, 0.7776, 0.7271, 0.7794, 0.7265, 0.7833, 0.7396, 0.5919, 0.8925, 0.571, 0.8519, 0.5795, 0.8489, 0.5882, 0.8475, 0.6567, 0.8656, 0.6627, 0.8632, 0.6757, 0.8671, 0.6752, 0.8689, 0.652, 0.9075, 0.6489, 0.9016, 0.6763, 0.8819, 0.6776, 0.8832, 0.6489, 0.9016, 0.6467, 0.8953, 0.6751, 0.8801, 0.6763, 0.8819, 0.6467, 0.8953, 0.6455, 0.8889, 0.6743, 0.8781, 0.6751, 0.8801, 0.8489, 0.06656, 0.8702, 0.1078, 0.8616, 0.1108, 0.8527, 0.1123])
me_cube.materials.append(mat_material)
me_cube.materials.append(mat_material_001)
me_cube.materials.append(mat_material_002)
me_cube.use_remesh_preserve_volume = False
me_cube.use_remesh_preserve_attributes = False
me_cube.use_mirror_x = True
me_cube.update()

# ---- objects
ob_point_003 = bpy.data.objects.new('Point.003', light_point_003)
ob_point_002 = bpy.data.objects.new('Point.002', light_point_002)
ob_point_001 = bpy.data.objects.new('Point.001', light_point_001)
ob_point = bpy.data.objects.new('Point', light_point)
ob_lamp_001 = bpy.data.objects.new('Lamp.001', light_lamp_001)
ob_cube = bpy.data.objects.new('Cube', me_cube)
ob_lamp = bpy.data.objects.new('Lamp', light_lamp)
ob_camera = bpy.data.objects.new('Camera', cam_camera)

# ---- transforms, parenting, visibility, modifiers, constraints
ob_point_003.location = (-0.4842, -0.198, 0.3065)
ob_point_003.scale = (1.415, 1.415, 1.415)
ob_point_003.lineart.crease_threshold = 0.0
ob_point_002.location = (0.4841, -0.198, 0.3065)
ob_point_002.scale = (1.415, 1.415, 1.415)
ob_point_002.lineart.crease_threshold = 0.0
ob_point_001.location = (0.342, -1.055, 0.3478)
ob_point_001.lineart.crease_threshold = 0.0
ob_point.location = (-0.3421, -1.055, 0.3478)
ob_point.lineart.crease_threshold = 0.0
ob_lamp_001.location = (-0.2191, 2.161, -5.474)
ob_lamp_001.rotation_euler = (3.142, 0.0, 0.0)
ob_lamp_001.lock_rotations_4d = False
ob_lamp_001.empty_display_type = 'ARROWS'
ob_lamp_001.color = (0.0, 0.0, 0.0, 0.0)
ob_lamp_001.lineart.crease_threshold = 0.0
ob_cube.location = (0.0, 0.0, 0.0)
ob_cube.lock_rotations_4d = False
ob_cube.empty_display_type = 'ARROWS'
ob_cube.lineart.crease_threshold = 0.0
ob_cube.use_mesh_mirror_x = True
_vg = ob_cube.vertex_groups.new(name='turbines')
ob_lamp.location = (-0.2191, 12.27, 5.904)
ob_lamp.lock_rotations_4d = False
ob_lamp.empty_display_type = 'ARROWS'
ob_lamp.color = (0.0, 0.0, 0.0, 0.0)
ob_lamp.lineart.crease_threshold = 0.0
ob_camera.location = (-0.6348, 10.03, 2.325)
ob_camera.rotation_euler = (1.291, 0.009917, 3.147)
ob_camera.lock_rotations_4d = False
ob_camera.empty_display_type = 'ARROWS'
ob_camera.color = (0.0, 0.0, 0.0, 0.0)
ob_camera.display_type = 'WIRE'
ob_camera.lineart.crease_threshold = 0.0

# ---- collection membership
col_collection_1.objects.link(ob_point_003)
col_collection_1.objects.link(ob_point_002)
col_collection_1.objects.link(ob_point_001)
col_collection_1.objects.link(ob_point)
col_collection_1.objects.link(ob_lamp_001)
col_collection_1.objects.link(ob_cube)
col_collection_1.objects.link(ob_lamp)
col_collection_1.objects.link(ob_camera)

# ---- scene / render settings (as saved in the file)
scene.camera = ob_camera
scene.frame_start = 1; scene.frame_end = 250; scene.frame_set(0)
scene.render.engine = 'BLENDER_EEVEE_NEXT'
scene.render.image_settings.compression = 90
scene.render.dither_intensity = 0.0
scene.render.bake_margin = 2
scene.render.bake_bias = 0.0
scene.cycles.use_denoising = False
scene.cycles.samples = 10
scene.cycles.sampling_pattern = 'TABULATED_SOBOL'
scene.cycles.light_sampling_threshold = 0.0
scene.cycles.use_adaptive_sampling = False
scene.cycles.use_light_tree = False
scene.cycles.blur_glossy = 0.0
scene.cycles.volume_bounces = 1
scene.cycles.pixel_filter_type = 'GAUSSIAN'
scene.cycles.sample_clamp_indirect = 0.0
scene.view_settings.view_transform = 'Standard'
bpy.context.view_layer.update()
